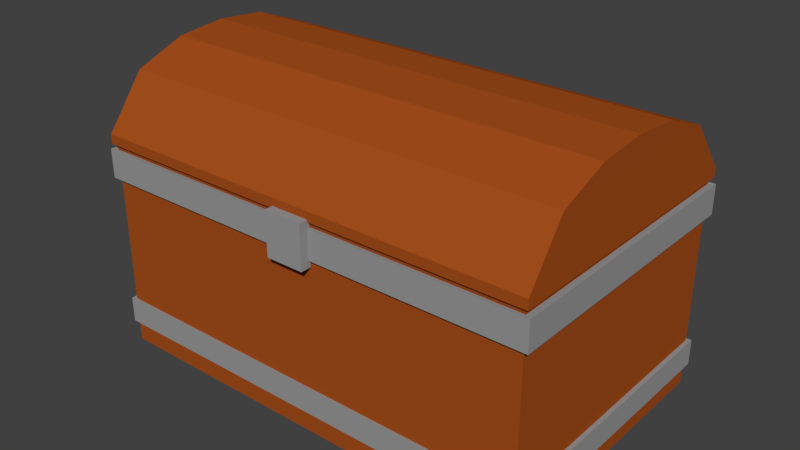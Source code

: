 # Source: chest.blend  (saved by Blender 2.79.0; exported with 4.5.12 LTS)
import bpy
from mathutils import Matrix  # noqa: F401  (used for matrix-valued properties, if any)

bpy.ops.wm.read_factory_settings(use_empty=True)
scene = bpy.context.scene
scene.name = 'Scene'

# ---- collections
col_collection_1 = bpy.data.collections.new('Collection 1'); scene.collection.children.link(col_collection_1)

# ---- materials (node trees are filled in below, after node groups)
mat_wood = bpy.data.materials.new('wood')
mat_wood.alpha_threshold = 0.0
mat_wood.use_transparent_shadow = False
mat_wood.diffuse_color = (0.3757, 0.07738, 0.01089, 1.0)
mat_wood.roughness = 0.5
mat_wood.line_color = (0.0, 0.0, 0.0, 1.0)
mat_metal = bpy.data.materials.new('Metal')
mat_metal.alpha_threshold = 0.0
mat_metal.use_transparent_shadow = False
mat_metal.diffuse_color = (0.3185, 0.3185, 0.3185, 1.0)
mat_metal.roughness = 0.5

# ---- material node trees

# ---- world
world_world = bpy.data.worlds.new('World'); scene.world = world_world
world_world.color = (0.05088, 0.05088, 0.05088)
world_world.use_sun_shadow = False
world_world.sun_shadow_jitter_overblur = 0.0
world_world.cycles.sampling_method = 'MANUAL'

# ---- meshes
me_cube_001 = bpy.data.meshes.new('Cube.001')
me_cube_001.from_pydata([(-1.622, -1.0, -1.073), (-1.646, -1.025, 0.5242), (-1.622, 1.0, -1.073), (-1.646, 1.023, 0.5242), (1.623, -1.0, -1.073), (1.649, -1.025, 0.5242), (1.623, 1.0, -1.073), (1.649, 1.023, 0.5242), (-1.622, -1.0, -0.9204), (-1.622, 1.0, -0.9204), (1.623, 1.0, -0.9204), (1.623, -1.0, -0.9204), (-1.622, -1.0, -0.7341), (-1.622, 1.0, -0.7341), (1.623, 1.0, -0.7341), (1.623, -1.0, -0.7341), (-1.653, -1.019, -0.9214), (-1.653, 1.019, -0.9214), (1.654, 1.019, -0.9214), (1.654, -1.019, -0.9214), (-1.653, -1.019, -0.7331), (-1.653, 1.019, -0.7331), (1.654, 1.019, -0.7331), (1.654, -1.019, -0.7331), (-1.622, -1.0, 0.4122), (-1.622, 1.0, 0.4122), (1.623, 1.0, 0.4122), (1.623, -1.0, 0.4122), (-1.622, 1.0, 0.2068), (1.623, 1.0, 0.2068), (1.623, -1.0, 0.2068), (-1.622, -1.0, 0.2068), (-1.666, -1.027, 0.4149), (-1.666, 1.027, 0.4149), (1.666, 1.027, 0.4149), (1.666, -1.027, 0.4149), (-1.666, 1.027, 0.2041), (1.666, 1.027, 0.2041), (1.666, -1.027, 0.2041), (-1.666, -1.027, 0.2041), (-1.641, -0.7444, 0.8982), (1.645, -0.7444, 0.8982), (-1.641, -0.01021, 1.073), (1.645, -0.01021, 1.073), (-1.641, 0.724, 0.8982), (1.645, 0.724, 0.8982), (-1.641, 0.3594, 1.039), (1.645, 0.3594, 1.039), (-1.641, -0.3773, 1.039), (1.645, -0.3773, 1.039), (-0.1394, -1.088, 0.1537), (-0.1394, -1.088, 0.4707), (-0.1394, -1.008, 0.1537), (-0.1394, -1.008, 0.4707), (0.1387, -1.088, 0.1537), (0.1387, -1.088, 0.4707), (0.1387, -1.008, 0.1537), (0.1387, -1.008, 0.4707), (-1.62, -1.007, 0.452), (-1.62, 1.002, 0.452), (1.621, 1.002, 0.452), (1.621, -1.007, 0.452), (-1.649, -1.026, 0.4552), (-1.649, 1.021, 0.4552), (1.65, 1.021, 0.4552), (1.65, -1.026, 0.4552)], [], [(62, 1, 3, 63), (63, 3, 7, 64), (64, 7, 5, 65), (65, 5, 1, 62), (2, 6, 4, 0), (7, 3, 1, 5), (4, 11, 8, 0), (6, 10, 11, 4), (2, 9, 10, 6), (0, 8, 9, 2), (14, 15, 23, 22), (8, 11, 19, 16), (12, 13, 21, 20), (10, 9, 17, 18), (19, 23, 20, 16), (18, 22, 23, 19), (17, 21, 22, 18), (16, 20, 21, 17), (9, 8, 16, 17), (11, 10, 18, 19), (13, 14, 22, 21), (15, 12, 20, 23), (28, 31, 39, 36), (30, 29, 37, 38), (26, 27, 35, 34), (24, 25, 33, 32), (12, 31, 28, 13), (13, 28, 29, 14), (14, 29, 30, 15), (15, 30, 31, 12), (38, 35, 32, 39), (37, 34, 35, 38), (36, 33, 34, 37), (39, 32, 33, 36), (25, 26, 34, 33), (31, 30, 38, 39), (27, 24, 32, 35), (29, 28, 36, 37), (1, 5, 41, 40), (48, 49, 43, 42), (46, 47, 45, 44), (44, 45, 7, 3), (42, 43, 47, 46), (40, 41, 49, 48), (7, 45, 47, 43, 49, 41, 5), (1, 40, 48, 42, 46, 44, 3), (50, 51, 53, 52), (52, 53, 57, 56), (56, 57, 55, 54), (54, 55, 51, 50), (52, 56, 54, 50), (57, 53, 51, 55), (27, 61, 58, 24), (26, 60, 61, 27), (25, 59, 60, 26), (24, 58, 59, 25), (61, 65, 62, 58), (60, 64, 65, 61), (59, 63, 64, 60), (58, 62, 63, 59)])
me_cube_001.polygons.foreach_set('material_index', [0, 0, 0, 0, 0, 0, 0, 0, 0, 0, 1, 1, 1, 1, 1, 1, 1, 1, 1, 1, 1, 1, 1, 1, 1, 1, 0, 0, 0, 0, 1, 1, 1, 1, 1, 1, 1, 1, 0, 0, 0, 0, 0, 0, 0, 0, 1, 1, 1, 1, 1, 1, 0, 0, 0, 0, 0, 0, 0, 0])
me_cube_001.materials.append(mat_wood)
me_cube_001.materials.append(mat_metal)
me_cube_001.use_remesh_preserve_volume = False
me_cube_001.use_remesh_preserve_attributes = False
me_cube_001.use_mirror_vertex_groups = False
me_cube_001.update()

# ---- objects
ob_cube = bpy.data.objects.new('Cube', me_cube_001)

# ---- transforms, parenting, visibility, modifiers, constraints
ob_cube.location = (0.0, 0.0, 0.0)
ob_cube.lineart.crease_threshold = 0.0

# ---- collection membership
col_collection_1.objects.link(ob_cube)

# ---- scene / render settings (as saved in the file)
scene.frame_start = 1; scene.frame_end = 250; scene.frame_set(1)
scene.render.engine = 'BLENDER_EEVEE_NEXT'
scene.render.resolution_percentage = 50
scene.render.dither_intensity = 0.0
scene.cycles.use_denoising = False
scene.cycles.samples = 128
scene.cycles.sampling_pattern = 'TABULATED_SOBOL'
scene.cycles.use_adaptive_sampling = False
scene.cycles.use_light_tree = False
scene.cycles.blur_glossy = 0.0
scene.cycles.sample_clamp_indirect = 0.0
scene.view_settings.view_transform = 'Standard'
bpy.context.view_layer.update()

# ---- added for rendering (the .blend has no active camera and no usable light): camera, sun
cam_auto = bpy.data.cameras.new('AutoCamera')
cam_auto.lens = 50.0
cam_auto.sensor_width = 36.0
cam_auto.clip_end = 1000.0
ob_auto_camera = bpy.data.objects.new('AutoCamera', cam_auto)
scene.collection.objects.link(ob_auto_camera)
ob_auto_camera.location = (4.1566, -5.01858, 3.325)
ob_auto_camera.rotation_euler = (1.09748, -7.21219e-08, 0.694738)
scene.camera = ob_auto_camera
light_auto_sun = bpy.data.lights.new('AutoSun', 'SUN')
light_auto_sun.energy = 3.0
light_auto_sun.angle = 0.0523599
ob_auto_sun = bpy.data.objects.new('AutoSun', light_auto_sun)
scene.collection.objects.link(ob_auto_sun)
ob_auto_sun.rotation_euler = (0.872665, 0.174533, 0.523599)
bpy.context.view_layer.update()

